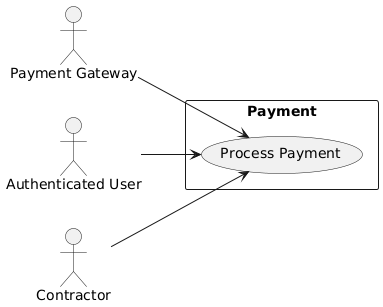

The diagram above was rendered by PlantUML. Its source (embedded in the PNG):
@startuml
skinparam packageStyle rectangle
skinparam shadowing false
left to right direction

actor PaymentGateway as "Payment Gateway"
actor AuthUser as "Authenticated User"
actor Contractor as "Contractor"

package "Payment" {
    (Process Payment) as JobPayment
}

PaymentGateway --> JobPayment
AuthUser --> JobPayment
Contractor --> JobPayment
@enduml